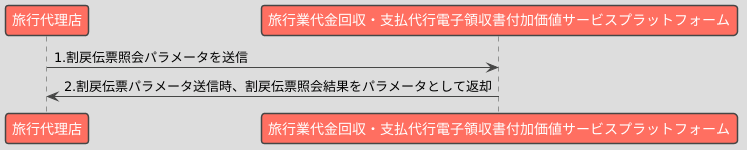

The diagram above was rendered by PlantUML. Its source (embedded in the PNG):
@startuml
!theme toy
skinparam defaultFontName "Microsoft JhengHei"

participant "旅行代理店" as Business
participant "旅行業代金回収・支払代行電子領収書付加価値サービスプラットフォーム" as Platform

Business -> Platform : 1.割戻伝票照会パラメータを送信
Platform -> Business : 2.割戻伝票パラメータ送信時、割戻伝票照会結果をパラメータとして返却
@enduml